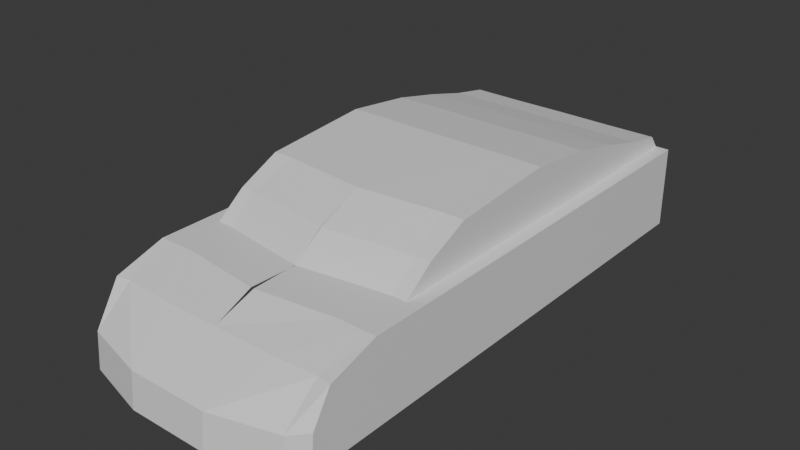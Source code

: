 # Source: Coche021.blend  (saved by Blender 4.3.32; exported with 4.5.12 LTS)
import bpy
from mathutils import Matrix  # noqa: F401  (used for matrix-valued properties, if any)

bpy.ops.wm.read_factory_settings(use_empty=True)
scene = bpy.context.scene
scene.name = 'Scene'

# ---- collections
col_collection = bpy.data.collections.new('Collection'); scene.collection.children.link(col_collection)

# ---- materials (node trees are filled in below, after node groups)
mat_material = bpy.data.materials.new('Material')
mat_material.alpha_threshold = 0.0
mat_material.roughness = 0.5
mat_material.line_color = (0.0, 0.0, 0.0, 1.0)

# ---- material node trees
mat_material.use_nodes = True; mat_material.node_tree.nodes.clear()
_N = mat_material.node_tree.nodes; _L = mat_material.node_tree.links
n0 = _N.new('ShaderNodeOutputMaterial'); n0.name = 'Material Output'; n0.location = (300, 300)
n1 = _N.new('ShaderNodeBsdfPrincipled'); n1.name = 'Principled BSDF'; n1.location = (10, 300)
n1.inputs[3].default_value = 1.45
_L.new(n1.outputs[0], n0.inputs[0])
n0.is_active_output = True

# ---- world
world_world = bpy.data.worlds.new('World'); scene.world = world_world
world_world.use_nodes = True; world_world.node_tree.nodes.clear()
_N = world_world.node_tree.nodes; _L = world_world.node_tree.links
n0 = _N.new('ShaderNodeOutputWorld'); n0.name = 'World Output'; n0.location = (300, 300)
n1 = _N.new('ShaderNodeBackground'); n1.name = 'Background'; n1.location = (10, 300)
n1.inputs[0].default_value = (0.05088, 0.05088, 0.05088, 1.0)
_L.new(n1.outputs[0], n0.inputs[0])
n0.is_active_output = True
world_world.color = (0.05088, 0.05088, 0.05088)
world_world.sun_shadow_jitter_overblur = 0.0

# ---- meshes
me_cube = bpy.data.meshes.new('Cube')
me_cube.from_pydata([(0.6555, 1.523, 0.1982), (0.6555, 1.523, -0.2518), (0.6555, -1.287, -0.0564), (0.6555, -1.303, -0.2518), (0.003663, -0.5839, 0.1982), (0.2222, -1.465, -0.0564), (0.6555, -0.5216, -0.2518), (0.6555, -0.5216, 0.1982), (0.0, 1.523, -0.2518), (-5.653e-17, -1.465, -0.0564), (0.0, -1.481, -0.2518), (0.0, 1.523, 0.1982), (0.0, 0.3143, 0.1982), (0.2936, 1.52, -0.2518), (0.6555, 0.3143, -0.2518), (0.6555, 0.3143, 0.1982), (0.6555, -0.6312, 0.1982), (0.6555, -0.6312, -0.2518), (0.5787, 1.254, 0.3103), (-0.001832, -0.7045, 0.1982), (0.6555, -1.183, 0.1139), (0.5787, 1.013, 0.3718), (-1.871e-17, -1.184, 0.1139), (0.6555, -1.177, -0.2518), (0.6555, -0.9106, -0.2518), (0.6555, -0.9106, 0.1982), (0.5787, 0.7282, 0.4334), (0.008792, -0.9633, 0.1982), (0.0, 0.726, 0.1982), (0.6555, 0.726, -0.2518), (0.5787, -0.4707, 0.3213), (0.6555, 0.726, 0.1982), (0.6555, 1.002, -0.2518), (0.0, 1.002, 0.1982), (0.5787, 0.3539, 0.4773), (0.6555, 1.002, 0.1982), (0.6555, 1.265, -0.2518), (0.0, 1.265, 0.1982), (0.5787, 1.468, 0.2707), (0.6555, 1.265, 0.1982), (0.5787, -0.2403, 0.429), (0.5787, -0.5216, 0.1982), (0.5787, -1.387, -0.2518), (0.5787, 1.523, 0.1982), (0.5787, 1.523, -0.2518), (0.5787, -1.371, -0.0564), (0.5787, 0.3143, 0.1982), (-4.832e-17, 1.468, 0.2707), (0.5787, -0.6312, 0.1982), (-3.953e-17, 1.254, 0.3103), (0.5787, -1.171, 0.1139), (-2.587e-17, 1.013, 0.3718), (0.003663, -0.533, 0.3213), (0.5787, -0.9106, 0.1982), (-1.318e-17, -0.2861, 0.429), (0.5787, 0.726, 0.1982), (0.5787, 1.002, 0.1982), (-2.44e-18, 0.3539, 0.4773), (-1.22e-17, 0.7282, 0.4334), (0.5787, 1.265, 0.1982), (0.2222, -1.481, -0.2518), (0.2936, 1.52, 0.1982), (0.5006, -0.6312, 0.1982), (0.3504, -1.184, 0.1139), (0.3119, 1.256, 0.3103), (0.4529, -0.9087, 0.1982), (0.3284, 1.011, 0.3718), (0.3467, 0.7374, 0.4334), (0.5042, -0.4707, 0.3213), (0.3925, 0.3557, 0.4773), (0.2936, 1.465, 0.2707), (0.4621, -0.2385, 0.429)], [], [(29, 31, 15, 14), (37, 33, 51, 49), (40, 71, 68, 30), (8, 11, 61, 13), (23, 20, 2, 3), (44, 43, 0, 1), (14, 15, 7, 6), (48, 41, 40, 30), (60, 5, 9, 10), (63, 22, 9, 5), (34, 69, 71, 40), (11, 37, 49, 47), (6, 7, 16, 17), (26, 67, 69, 34), (65, 27, 22, 63), (24, 25, 20, 23), (28, 12, 57, 58), (41, 46, 34, 40), (17, 16, 25, 24), (62, 19, 27, 65), (4, 19, 52, 54), (33, 28, 58, 51), (32, 35, 31, 29), (36, 39, 35, 32), (56, 59, 18, 21), (59, 43, 38, 18), (12, 4, 54, 57), (62, 48, 30, 68), (1, 0, 39, 36), (0, 43, 59, 39), (61, 11, 47, 70), (46, 55, 26, 34), (39, 59, 56, 35), (35, 56, 55, 31), (55, 56, 21, 26), (16, 48, 53, 25), (70, 47, 49, 64), (64, 49, 51, 66), (25, 53, 50, 20), (66, 51, 58, 67), (7, 41, 48, 16), (71, 54, 52, 68), (20, 50, 45, 2), (3, 2, 45, 42), (15, 46, 41, 7), (13, 61, 43, 44), (69, 57, 54, 71), (67, 58, 57, 69), (31, 55, 46, 15), (21, 66, 67, 26), (18, 64, 66, 21), (38, 70, 64, 18), (43, 61, 70, 38), (19, 62, 68, 52), (48, 62, 65, 53), (53, 65, 63, 50), (50, 63, 5, 45), (42, 45, 5, 60)])
_uv = me_cube.uv_layers.new(name='UVMap')
_uv.uv.foreach_set('vector', [0.375, 0.5663, 0.625, 0.5663, 0.625, 0.6006, 0.375, 0.6006, 0.0, 0.0, 0.0, 0.0, 0.0, 0.0, 0.0, 0.0, 0.6396, 0.6701, 0.6594, 0.6701, 0.6594, 0.6793, 0.6396, 0.6793, 0.375, 0.375, 0.625, 0.375, 0.625, 0.4656, 0.375, 0.4656, 0.375, 0.7247, 0.625, 0.7247, 0.625, 0.75, 0.375, 0.75, 0.375, 0.4854, 0.625, 0.4854, 0.625, 0.5, 0.375, 0.5, 0.375, 0.6006, 0.625, 0.6006, 0.625, 0.6701, 0.375, 0.6701, 0.6396, 0.6793, 0.6396, 0.6701, 0.6396, 0.6701, 0.6396, 0.6793, 0.375, 0.7844, 0.625, 0.7844, 0.625, 0.875, 0.375, 0.875, 0.6594, 0.7247, 0.75, 0.7247, 0.75, 0.75, 0.6594, 0.75, 0.6396, 0.6006, 0.6594, 0.6006, 0.6594, 0.6701, 0.6396, 0.6701, 0.0, 0.0, 0.0, 0.0, 0.0, 0.0, 0.0, 0.0, 0.375, 0.6701, 0.625, 0.6701, 0.625, 0.6793, 0.375, 0.6793, 0.6396, 0.5663, 0.6594, 0.5663, 0.6594, 0.6006, 0.6396, 0.6006, 0.6594, 0.7025, 0.75, 0.7025, 0.75, 0.7247, 0.6594, 0.7247, 0.375, 0.7025, 0.625, 0.7025, 0.625, 0.7247, 0.375, 0.7247, 0.0, 0.0, 0.0, 0.0, 0.0, 0.0, 0.0, 0.0, 0.6396, 0.6701, 0.6396, 0.6006, 0.6396, 0.6006, 0.6396, 0.6701, 0.375, 0.6793, 0.625, 0.6793, 0.625, 0.7025, 0.375, 0.7025, 0.6594, 0.6793, 0.75, 0.6793, 0.75, 0.7025, 0.6594, 0.7025, 0.0, 0.0, 0.0, 0.0, 0.0, 0.0, 0.0, 0.0, 0.0, 0.0, 0.0, 0.0, 0.0, 0.0, 0.0, 0.0, 0.375, 0.5434, 0.625, 0.5434, 0.625, 0.5663, 0.375, 0.5663, 0.375, 0.5215, 0.625, 0.5215, 0.625, 0.5434, 0.375, 0.5434, 0.6396, 0.5434, 0.6396, 0.5215, 0.6396, 0.5215, 0.6396, 0.5434, 0.6396, 0.5215, 0.6396, 0.5, 0.6396, 0.5, 0.6396, 0.5215, 0.0, 0.0, 0.0, 0.0, 0.0, 0.0, 0.0, 0.0, 0.6594, 0.6793, 0.6396, 0.6793, 0.6396, 0.6793, 0.6594, 0.6793, 0.375, 0.5, 0.625, 0.5, 0.625, 0.5215, 0.375, 0.5215, 0.625, 0.5, 0.6396, 0.5, 0.6396, 0.5215, 0.625, 0.5215, 0.625, 0.4656, 0.625, 0.375, 0.625, 0.375, 0.625, 0.4656, 0.6396, 0.6006, 0.6396, 0.5663, 0.6396, 0.5663, 0.6396, 0.6006, 0.625, 0.5215, 0.6396, 0.5215, 0.6396, 0.5434, 0.625, 0.5434, 0.625, 0.5434, 0.6396, 0.5434, 0.6396, 0.5663, 0.625, 0.5663, 0.6396, 0.5663, 0.6396, 0.5434, 0.6396, 0.5434, 0.6396, 0.5663, 0.625, 0.6793, 0.6396, 0.6793, 0.6396, 0.7025, 0.625, 0.7025, 0.6594, 0.5, 0.75, 0.5, 0.75, 0.5215, 0.6594, 0.5215, 0.6594, 0.5215, 0.75, 0.5215, 0.75, 0.5434, 0.6594, 0.5434, 0.625, 0.7025, 0.6396, 0.7025, 0.6396, 0.7247, 0.625, 0.7247, 0.6594, 0.5434, 0.75, 0.5434, 0.75, 0.5663, 0.6594, 0.5663, 0.625, 0.6701, 0.6396, 0.6701, 0.6396, 0.6793, 0.625, 0.6793, 0.6594, 0.6701, 0.75, 0.6701, 0.75, 0.6793, 0.6594, 0.6793, 0.625, 0.7247, 0.6396, 0.7247, 0.6396, 0.75, 0.625, 0.75, 0.375, 0.75, 0.625, 0.75, 0.625, 0.7646, 0.375, 0.7646, 0.625, 0.6006, 0.6396, 0.6006, 0.6396, 0.6701, 0.625, 0.6701, 0.375, 0.4656, 0.625, 0.4656, 0.625, 0.4854, 0.375, 0.4854, 0.6594, 0.6006, 0.75, 0.6006, 0.75, 0.6701, 0.6594, 0.6701, 0.6594, 0.5663, 0.75, 0.5663, 0.75, 0.6006, 0.6594, 0.6006, 0.625, 0.5663, 0.6396, 0.5663, 0.6396, 0.6006, 0.625, 0.6006, 0.6396, 0.5434, 0.6594, 0.5434, 0.6594, 0.5663, 0.6396, 0.5663, 0.6396, 0.5215, 0.6594, 0.5215, 0.6594, 0.5434, 0.6396, 0.5434, 0.6396, 0.5, 0.6594, 0.5, 0.6594, 0.5215, 0.6396, 0.5215, 0.625, 0.4854, 0.625, 0.4656, 0.625, 0.4656, 0.625, 0.4854, 0.75, 0.6793, 0.6594, 0.6793, 0.6594, 0.6793, 0.75, 0.6793, 0.6396, 0.6793, 0.6594, 0.6793, 0.6594, 0.7025, 0.6396, 0.7025, 0.6396, 0.7025, 0.6594, 0.7025, 0.6594, 0.7247, 0.6396, 0.7247, 0.6396, 0.7247, 0.6594, 0.7247, 0.6594, 0.75, 0.6396, 0.75, 0.375, 0.7646, 0.625, 0.7646, 0.625, 0.7844, 0.375, 0.7844])
me_cube.materials.append(mat_material)
me_cube.use_mirror_vertex_groups = False
me_cube.update()

# ---- objects
ob_cube = bpy.data.objects.new('Cube', me_cube)
ob_plano_superior = bpy.data.objects.new('plano superior', None)
ob_plano_lateral = bpy.data.objects.new('plano lateral', None)
ob_plano_frontal = bpy.data.objects.new('plano frontal', None)

# ---- transforms, parenting, visibility, modifiers, constraints
ob_cube.location = (0.0, 0.0, 0.0)
ob_cube.lock_rotations_4d = False
ob_cube.empty_display_type = 'ARROWS'
ob_cube.lineart.crease_threshold = 0.0
_m = ob_cube.modifiers.new('Mirror', 'MIRROR')
ob_plano_superior.location = (-0.6928, 0.9428, 0.0)
ob_plano_superior.rotation_euler = (0.0, -0.0, -4.712)
ob_plano_superior.empty_display_type = 'IMAGE'
ob_plano_superior.empty_display_size = 5.0
ob_plano_superior.use_empty_image_alpha = True
ob_plano_superior.color = (1.0, 1.0, 1.0, 0.2598)
ob_plano_lateral.location = (-0.0003503, 0.9404, -0.8532)
ob_plano_lateral.rotation_euler = (1.571, 1.192e-08, -4.712)
ob_plano_lateral.empty_display_type = 'IMAGE'
ob_plano_lateral.empty_display_size = 5.0
ob_plano_lateral.use_empty_image_alpha = True
ob_plano_lateral.color = (1.0, 1.0, 1.0, 0.3386)
ob_plano_frontal.location = (1.74, 0.2466, -0.8549)
ob_plano_frontal.rotation_euler = (1.571, 1.192e-08, -3.142)
ob_plano_frontal.empty_display_type = 'IMAGE'
ob_plano_frontal.empty_display_size = 5.0
ob_plano_frontal.use_empty_image_alpha = True
ob_plano_frontal.color = (1.0, 1.0, 1.0, 0.2756)

# ---- collection membership
col_collection.objects.link(ob_cube)
col_collection.objects.link(ob_plano_superior)
col_collection.objects.link(ob_plano_lateral)
col_collection.objects.link(ob_plano_frontal)

# ---- scene / render settings (as saved in the file)
scene.frame_start = 1; scene.frame_end = 250; scene.frame_set(1)
scene.render.engine = 'BLENDER_EEVEE_NEXT'
bpy.context.view_layer.update()

# ---- added for rendering (the .blend has no active camera and no usable light): camera, sun
cam_auto = bpy.data.cameras.new('AutoCamera')
cam_auto.lens = 50.0
cam_auto.sensor_width = 36.0
cam_auto.clip_end = 1000.0
ob_auto_camera = bpy.data.objects.new('AutoCamera', cam_auto)
scene.collection.objects.link(ob_auto_camera)
ob_auto_camera.location = (3.10724, -3.70779, 2.59854)
ob_auto_camera.rotation_euler = (1.09748, -7.21219e-08, 0.694738)
scene.camera = ob_auto_camera
light_auto_sun = bpy.data.lights.new('AutoSun', 'SUN')
light_auto_sun.energy = 3.0
light_auto_sun.angle = 0.0523599
ob_auto_sun = bpy.data.objects.new('AutoSun', light_auto_sun)
scene.collection.objects.link(ob_auto_sun)
ob_auto_sun.rotation_euler = (0.872665, 0.174533, 0.523599)
bpy.context.view_layer.update()
